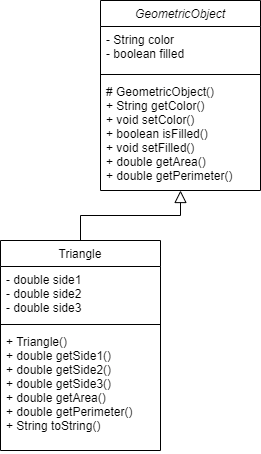

The diagram above was exported from draw.io. Its source (the exported page's mxGraphModel, read from the mxfile embedded in the PNG):
<mxGraphModel dx="868" dy="486" grid="1" gridSize="10" guides="1" tooltips="1" connect="1" arrows="1" fold="1" page="1" pageScale="1" pageWidth="827" pageHeight="1169" background="#FFFFFF" math="0" shadow="0">
  <root>
    <mxCell id="WIyWlLk6GJQsqaUBKTNV-0" />
    <mxCell id="WIyWlLk6GJQsqaUBKTNV-1" parent="WIyWlLk6GJQsqaUBKTNV-0" />
    <mxCell id="zkfFHV4jXpPFQw0GAbJ--0" value="GeometricObject" style="swimlane;fontStyle=2;align=center;verticalAlign=top;childLayout=stackLayout;horizontal=1;startSize=26;horizontalStack=0;resizeParent=1;resizeLast=0;collapsible=1;marginBottom=0;rounded=0;shadow=0;strokeWidth=1;" parent="WIyWlLk6GJQsqaUBKTNV-1" vertex="1">
      <mxGeometry x="220" y="120" width="160" height="190" as="geometry">
        <mxRectangle x="230" y="140" width="160" height="26" as="alternateBounds" />
      </mxGeometry>
    </mxCell>
    <mxCell id="zkfFHV4jXpPFQw0GAbJ--1" value="- String color&#10;- boolean filled" style="text;align=left;verticalAlign=top;spacingLeft=4;spacingRight=4;overflow=hidden;rotatable=0;points=[[0,0.5],[1,0.5]];portConstraint=eastwest;" parent="zkfFHV4jXpPFQw0GAbJ--0" vertex="1">
      <mxGeometry y="26" width="160" height="44" as="geometry" />
    </mxCell>
    <mxCell id="zkfFHV4jXpPFQw0GAbJ--4" value="" style="line;html=1;strokeWidth=1;align=left;verticalAlign=middle;spacingTop=-1;spacingLeft=3;spacingRight=3;rotatable=0;labelPosition=right;points=[];portConstraint=eastwest;" parent="zkfFHV4jXpPFQw0GAbJ--0" vertex="1">
      <mxGeometry y="70" width="160" height="8" as="geometry" />
    </mxCell>
    <mxCell id="zkfFHV4jXpPFQw0GAbJ--5" value="# GeometricObject()&#10;+ String getColor()&#10;+ void setColor()&#10;+ boolean isFilled()&#10;+ void setFilled()&#10;+ double getArea()&#10;+ double getPerimeter()" style="text;align=left;verticalAlign=top;spacingLeft=4;spacingRight=4;overflow=hidden;rotatable=0;points=[[0,0.5],[1,0.5]];portConstraint=eastwest;" parent="zkfFHV4jXpPFQw0GAbJ--0" vertex="1">
      <mxGeometry y="78" width="160" height="112" as="geometry" />
    </mxCell>
    <mxCell id="zkfFHV4jXpPFQw0GAbJ--6" value="Triangle" style="swimlane;fontStyle=0;align=center;verticalAlign=top;childLayout=stackLayout;horizontal=1;startSize=26;horizontalStack=0;resizeParent=1;resizeLast=0;collapsible=1;marginBottom=0;rounded=0;shadow=0;strokeWidth=1;" parent="WIyWlLk6GJQsqaUBKTNV-1" vertex="1">
      <mxGeometry x="120" y="360" width="160" height="210" as="geometry">
        <mxRectangle x="130" y="380" width="160" height="26" as="alternateBounds" />
      </mxGeometry>
    </mxCell>
    <mxCell id="zkfFHV4jXpPFQw0GAbJ--7" value="- double side1&#10;- double side2&#10;- double side3" style="text;align=left;verticalAlign=top;spacingLeft=4;spacingRight=4;overflow=hidden;rotatable=0;points=[[0,0.5],[1,0.5]];portConstraint=eastwest;" parent="zkfFHV4jXpPFQw0GAbJ--6" vertex="1">
      <mxGeometry y="26" width="160" height="54" as="geometry" />
    </mxCell>
    <mxCell id="zkfFHV4jXpPFQw0GAbJ--9" value="" style="line;html=1;strokeWidth=1;align=left;verticalAlign=middle;spacingTop=-1;spacingLeft=3;spacingRight=3;rotatable=0;labelPosition=right;points=[];portConstraint=eastwest;" parent="zkfFHV4jXpPFQw0GAbJ--6" vertex="1">
      <mxGeometry y="80" width="160" height="8" as="geometry" />
    </mxCell>
    <mxCell id="zkfFHV4jXpPFQw0GAbJ--10" value="+ Triangle()&#10;+ double getSide1()&#10;+ double getSide2()&#10;+ double getSide3()&#10;+ double getArea()&#10;+ double getPerimeter()&#10;+ String toString()" style="text;align=left;verticalAlign=top;spacingLeft=4;spacingRight=4;overflow=hidden;rotatable=0;points=[[0,0.5],[1,0.5]];portConstraint=eastwest;fontStyle=0" parent="zkfFHV4jXpPFQw0GAbJ--6" vertex="1">
      <mxGeometry y="88" width="160" height="122" as="geometry" />
    </mxCell>
    <mxCell id="zkfFHV4jXpPFQw0GAbJ--12" value="" style="endArrow=block;endSize=10;endFill=0;shadow=0;strokeWidth=1;rounded=0;edgeStyle=elbowEdgeStyle;elbow=vertical;" parent="WIyWlLk6GJQsqaUBKTNV-1" source="zkfFHV4jXpPFQw0GAbJ--6" target="zkfFHV4jXpPFQw0GAbJ--0" edge="1">
      <mxGeometry width="160" relative="1" as="geometry">
        <mxPoint x="200" y="203" as="sourcePoint" />
        <mxPoint x="200" y="203" as="targetPoint" />
      </mxGeometry>
    </mxCell>
  </root>
</mxGraphModel>